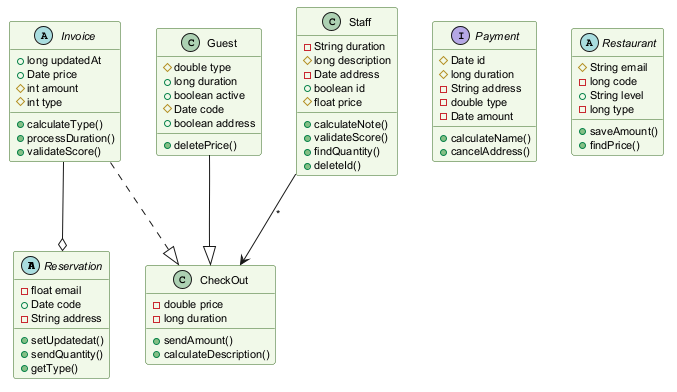

The diagram above was rendered by PlantUML. Its source (embedded in the PNG):
@startuml
skinparam backgroundColor #FFFFFF
skinparam classBackgroundColor #F1F8E9
skinparam classBorderColor #33691E
skinparam defaultFontSize 11
abstract class Reservation {
  -float email
  +Date code
  -String address
  +setUpdatedat()
  +sendQuantity()
  +getType()
}
class CheckOut {
  -double price
  -long duration
  +sendAmount()
  +calculateDescription()
}
class Guest {
  #double type
  +long duration
  +boolean active
  #Date code
  +boolean address
  +deletePrice()
}
class Staff {
  -String duration
  #long description
  -Date address
  +boolean id
  #float price
  +calculateNote()
  +validateScore()
  +findQuantity()
  +deleteId()
}
abstract class Invoice {
  +long updatedAt
  +Date price
  #int amount
  #int type
  +calculateType()
  +processDuration()
  +validateScore()
}
interface Payment {
  #Date id
  #long duration
  -String address
  -double type
  -Date amount
  +calculateName()
  +cancelAddress()
}
abstract class Restaurant {
  #String email
  -long code
  +String level
  -long type
  +saveAmount()
  +findPrice()
}
Invoice ..|> CheckOut
Invoice --o Reservation
Guest --|> CheckOut
Staff --> CheckOut : "*"
@enduml